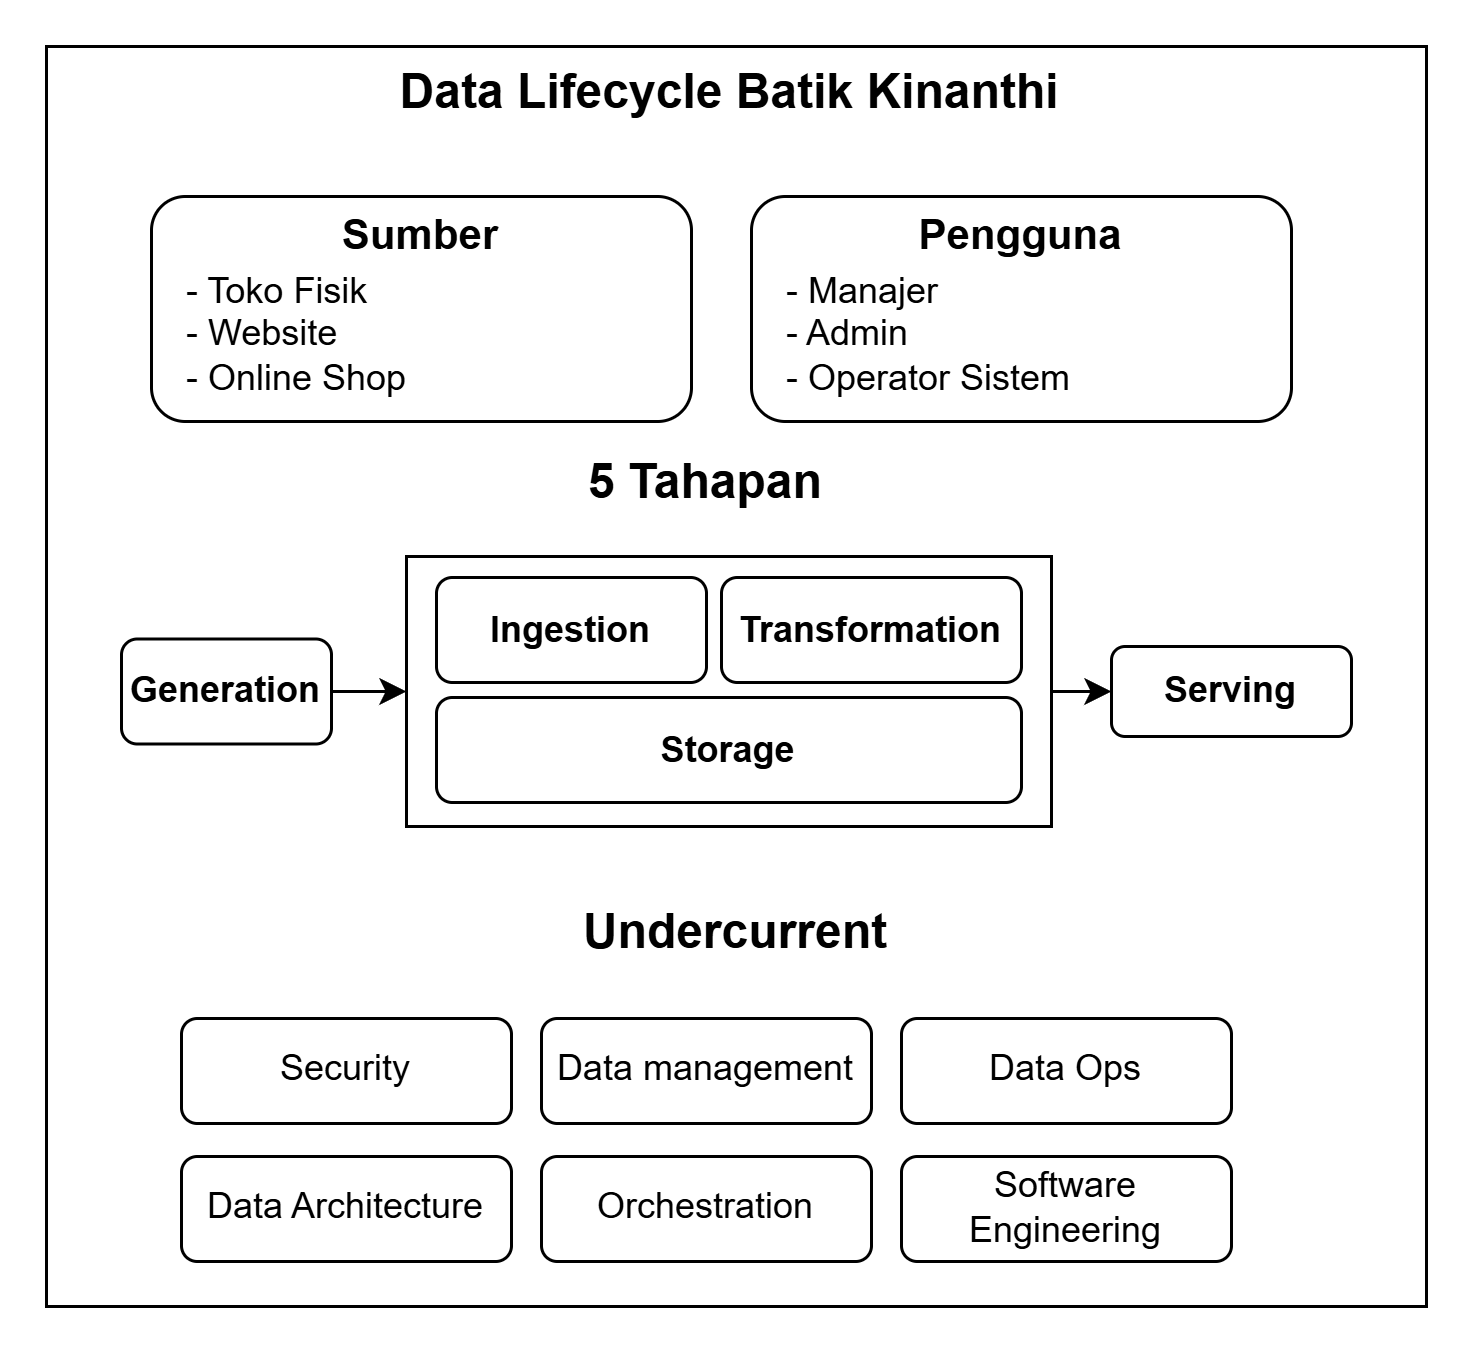

The diagram above was exported from draw.io. Its source (the exported page's mxGraphModel, read from the mxfile embedded in the PNG):
<mxGraphModel dx="896" dy="1107" grid="1" gridSize="10" guides="1" tooltips="1" connect="1" arrows="1" fold="1" page="1" pageScale="1" pageWidth="850" pageHeight="1100" math="0" shadow="0">
  <root>
    <mxCell id="0" />
    <mxCell id="1" parent="0" />
    <mxCell id="2" parent="1" style="rounded=0;whiteSpace=wrap;html=1;fillColor=none;" value="" vertex="1">
      <mxGeometry height="420" width="460" x="1045" y="160" as="geometry" />
    </mxCell>
    <mxCell id="3" connectable="0" parent="1" style="group" value="" vertex="1">
      <mxGeometry height="75" width="180" x="1280" y="210" as="geometry" />
    </mxCell>
    <mxCell id="4" parent="3" style="rounded=1;whiteSpace=wrap;html=1;roundedPerimeter=1;" value="" vertex="1">
      <mxGeometry height="75" width="180" as="geometry" />
    </mxCell>
    <mxCell id="5" parent="3" style="text;html=1;whiteSpace=wrap;strokeColor=none;fillColor=none;align=center;verticalAlign=middle;rounded=0;" value="&lt;b&gt;&lt;font style=&quot;font-size: 14px;&quot;&gt;Pengguna&lt;/font&gt;&lt;/b&gt;" vertex="1">
      <mxGeometry height="25" width="62.30769230769231" x="58.84615384615385" as="geometry" />
    </mxCell>
    <mxCell id="6" parent="3" style="text;html=1;whiteSpace=wrap;strokeColor=none;fillColor=none;align=left;verticalAlign=middle;rounded=0;" value="&lt;div style=&quot;text-align: justify;&quot;&gt;&lt;span style=&quot;background-color: transparent; color: light-dark(#000000, var(--ge-light-color, #ffffff));&quot;&gt;&lt;font&gt;- Manajer&lt;/font&gt;&lt;/span&gt;&lt;/div&gt;&lt;div style=&quot;text-align: justify;&quot;&gt;&lt;span style=&quot;background-color: transparent; color: light-dark(#000000, var(--ge-light-color, #ffffff));&quot;&gt;&lt;font&gt;- Admin&lt;/font&gt;&lt;/span&gt;&lt;/div&gt;&lt;div style=&quot;text-align: justify;&quot;&gt;&lt;span style=&quot;background-color: transparent; color: light-dark(#000000, var(--ge-light-color, #ffffff));&quot;&gt;&lt;font&gt;- Operator Sistem&amp;nbsp;&lt;/font&gt;&lt;/span&gt;&lt;/div&gt;" vertex="1">
      <mxGeometry height="41.66666666666667" width="159.23076923076923" x="10.384615384615385" y="25" as="geometry" />
    </mxCell>
    <mxCell id="7" edge="1" parent="1" source="8" style="edgeStyle=orthogonalEdgeStyle;rounded=0;orthogonalLoop=1;jettySize=auto;html=1;exitX=1;exitY=0.5;exitDx=0;exitDy=0;defaultLabelBackgroundColor=gap;" target="12">
      <mxGeometry relative="1" as="geometry" />
    </mxCell>
    <mxCell id="8" parent="1" style="rounded=1;whiteSpace=wrap;html=1;roundedPerimeter=1;" value="&lt;b&gt;Generation&lt;/b&gt;" vertex="1">
      <mxGeometry height="35" width="70" x="1070" y="357.5" as="geometry" />
    </mxCell>
    <mxCell id="9" edge="1" parent="1" source="12" style="edgeStyle=orthogonalEdgeStyle;rounded=0;orthogonalLoop=1;jettySize=auto;html=1;exitX=1;exitY=0.5;exitDx=0;exitDy=0;entryX=0;entryY=0.5;entryDx=0;entryDy=0;defaultLabelBackgroundColor=gap;" target="10">
      <mxGeometry relative="1" as="geometry" />
    </mxCell>
    <mxCell id="10" parent="1" style="rounded=1;whiteSpace=wrap;html=1;roundedPerimeter=1;" value="&lt;b&gt;Serving&lt;/b&gt;" vertex="1">
      <mxGeometry height="30" width="80" x="1400" y="360" as="geometry" />
    </mxCell>
    <mxCell id="11" connectable="0" parent="1" style="group" value="" vertex="1">
      <mxGeometry height="90" width="215" x="1165" y="330" as="geometry" />
    </mxCell>
    <mxCell id="12" parent="11" style="rounded=0;whiteSpace=wrap;html=1;" value="" vertex="1">
      <mxGeometry height="90" width="215" as="geometry" />
    </mxCell>
    <mxCell id="13" connectable="0" parent="11" style="group" value="" vertex="1">
      <mxGeometry height="75" width="195" x="10" y="7" as="geometry" />
    </mxCell>
    <mxCell id="14" parent="13" style="rounded=1;whiteSpace=wrap;html=1;roundedPerimeter=1;" value="&lt;b&gt;Ingestion&lt;/b&gt;" vertex="1">
      <mxGeometry height="35" width="90" as="geometry" />
    </mxCell>
    <mxCell id="15" parent="13" style="rounded=1;whiteSpace=wrap;html=1;roundedPerimeter=1;" value="&lt;b&gt;Transformation&lt;/b&gt;" vertex="1">
      <mxGeometry height="35" width="100" x="95" as="geometry" />
    </mxCell>
    <mxCell id="16" parent="13" style="rounded=1;whiteSpace=wrap;html=1;roundedPerimeter=1;" value="&lt;b&gt;Storage&lt;/b&gt;" vertex="1">
      <mxGeometry height="35" width="195" y="40" as="geometry" />
    </mxCell>
    <mxCell id="17" parent="1" style="text;html=1;whiteSpace=wrap;strokeColor=none;fillColor=none;align=center;verticalAlign=middle;rounded=0;" value="&lt;b&gt;&lt;font style=&quot;font-size: 16px;&quot;&gt;5 Tahapan&lt;/font&gt;&lt;/b&gt;" vertex="1">
      <mxGeometry height="30" width="110" x="1210" y="290" as="geometry" />
    </mxCell>
    <mxCell id="18" parent="1" style="text;html=1;whiteSpace=wrap;strokeColor=none;fillColor=none;align=center;verticalAlign=middle;rounded=0;" value="&lt;b&gt;&lt;font style=&quot;font-size: 16px;&quot;&gt;Undercurrent&lt;/font&gt;&lt;/b&gt;" vertex="1">
      <mxGeometry height="30" width="110" x="1220" y="440" as="geometry" />
    </mxCell>
    <mxCell id="19" parent="1" style="rounded=1;whiteSpace=wrap;html=1;roundedPerimeter=1;" value="Security" vertex="1">
      <mxGeometry height="35" width="110" x="1090" y="484" as="geometry" />
    </mxCell>
    <mxCell id="20" parent="1" style="rounded=1;whiteSpace=wrap;html=1;roundedPerimeter=1;" value="Data management" vertex="1">
      <mxGeometry height="35" width="110" x="1210" y="484" as="geometry" />
    </mxCell>
    <mxCell id="21" parent="1" style="rounded=1;whiteSpace=wrap;html=1;roundedPerimeter=1;" value="Data Ops" vertex="1">
      <mxGeometry height="35" width="110" x="1330" y="484" as="geometry" />
    </mxCell>
    <mxCell id="22" parent="1" style="rounded=1;whiteSpace=wrap;html=1;roundedPerimeter=1;" value="Data Architecture" vertex="1">
      <mxGeometry height="35" width="110" x="1090" y="530" as="geometry" />
    </mxCell>
    <mxCell id="23" parent="1" style="rounded=1;whiteSpace=wrap;html=1;roundedPerimeter=1;" value="Orchestration" vertex="1">
      <mxGeometry height="35" width="110" x="1210" y="530" as="geometry" />
    </mxCell>
    <mxCell id="24" parent="1" style="rounded=1;whiteSpace=wrap;html=1;roundedPerimeter=1;" value="Software Engineering" vertex="1">
      <mxGeometry height="35" width="110" x="1330" y="530" as="geometry" />
    </mxCell>
    <mxCell id="25" parent="1" style="text;html=1;whiteSpace=wrap;strokeColor=none;fillColor=none;align=center;verticalAlign=middle;rounded=0;" value="&lt;b&gt;&lt;font style=&quot;font-size: 16px;&quot;&gt;Data Lifecycle Batik Kinanthi&lt;/font&gt;&lt;/b&gt;" vertex="1">
      <mxGeometry height="30" width="230" x="1157.5" y="160" as="geometry" />
    </mxCell>
    <mxCell id="26" connectable="0" parent="1" style="group" value="" vertex="1">
      <mxGeometry height="75" width="180" x="1080" y="210" as="geometry" />
    </mxCell>
    <mxCell id="27" parent="26" style="rounded=1;whiteSpace=wrap;html=1;roundedPerimeter=1;" value="" vertex="1">
      <mxGeometry height="75" width="180" as="geometry" />
    </mxCell>
    <mxCell id="28" parent="26" style="text;html=1;whiteSpace=wrap;strokeColor=none;fillColor=none;align=center;verticalAlign=middle;rounded=0;" value="&lt;b&gt;&lt;font style=&quot;font-size: 14px;&quot;&gt;Sumber&lt;/font&gt;&lt;/b&gt;" vertex="1">
      <mxGeometry height="25" width="62.30769230769231" x="58.84615384615385" as="geometry" />
    </mxCell>
    <mxCell id="29" parent="26" style="text;html=1;whiteSpace=wrap;strokeColor=none;fillColor=none;align=left;verticalAlign=middle;rounded=0;" value="&lt;div style=&quot;text-align: justify;&quot;&gt;&lt;span style=&quot;background-color: transparent; color: light-dark(#000000, var(--ge-light-color, #ffffff));&quot;&gt;&lt;font&gt;- Toko Fisik&lt;/font&gt;&lt;/span&gt;&lt;/div&gt;&lt;div style=&quot;text-align: justify;&quot;&gt;&lt;span style=&quot;background-color: transparent; color: light-dark(#000000, var(--ge-light-color, #ffffff));&quot;&gt;&lt;font&gt;- Website&lt;/font&gt;&lt;/span&gt;&lt;/div&gt;&lt;div style=&quot;text-align: justify;&quot;&gt;&lt;span style=&quot;background-color: transparent; color: light-dark(#000000, var(--ge-light-color, #ffffff));&quot;&gt;&lt;font&gt;- Online Shop&amp;nbsp;&lt;/font&gt;&lt;/span&gt;&lt;/div&gt;" vertex="1">
      <mxGeometry height="41.66666666666667" width="159.23076923076923" x="10.384615384615385" y="25" as="geometry" />
    </mxCell>
  </root>
</mxGraphModel>